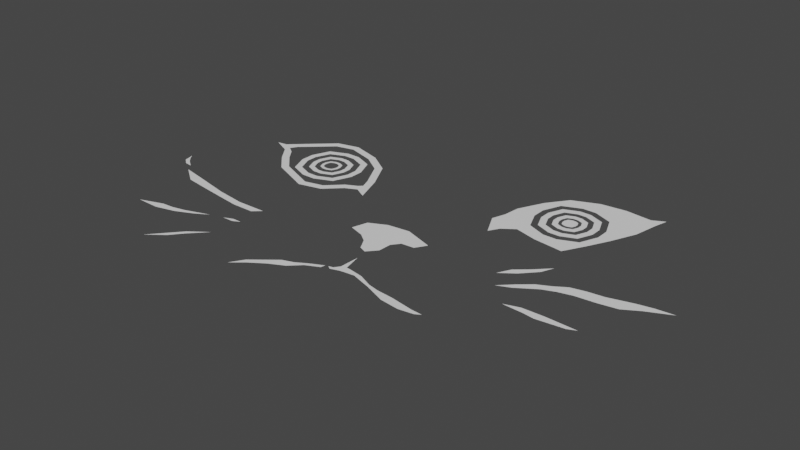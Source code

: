 # Source: coots-face3b.blend  (saved by Blender 3.4.6; exported with 4.5.12 LTS)
import bpy
from mathutils import Matrix  # noqa: F401  (used for matrix-valued properties, if any)

bpy.ops.wm.read_factory_settings(use_empty=True)
scene = bpy.context.scene
scene.name = 'Scene'

# ---- collections
col_collection = bpy.data.collections.new('Collection'); scene.collection.children.link(col_collection)

# ---- world
world_world = bpy.data.worlds.new('World'); scene.world = world_world
world_world.use_nodes = True; world_world.node_tree.nodes.clear()
_N = world_world.node_tree.nodes; _L = world_world.node_tree.links
n0 = _N.new('ShaderNodeOutputWorld'); n0.name = 'World Output'; n0.location = (300, 300)
n1 = _N.new('ShaderNodeBackground'); n1.name = 'Background'; n1.location = (10, 300)
n1.inputs[0].default_value = (0.05088, 0.05088, 0.05088, 1.0)
_L.new(n1.outputs[0], n0.inputs[0])
n0.is_active_output = True
world_world.color = (0.05088, 0.05088, 0.05088)
world_world.use_sun_shadow = False
world_world.sun_shadow_jitter_overblur = 0.0

# ---- meshes
me_plane = bpy.data.meshes.new('Plane')
me_plane.from_pydata([(-1.848, 0.7515, -0.03757), (-1.765, 0.7627, -0.03757), (-1.7, 0.6818, -0.03757), (-1.602, 0.5486, -0.03757), (-1.466, 0.4081, -0.03757), (-0.624, 0.4295, -0.03757), (-0.7095, 0.669, -0.03757), (-0.8329, 0.904, -0.03757), (-1.014, 1.026, -0.03757), (-1.261, 1.099, -0.03757), (-1.444, 1.055, -0.03757), (-1.599, 0.9149, -0.03757), (0.7687, 1.047, -0.03759), (-1.138, 0.2707, -0.03757), (0.7687, 1.019, -0.03759), (-0.9488, 0.3164, -0.03757), (0.7806, 0.9902, -0.03759), (-0.8201, 0.4406, -0.03757), (0.8096, 0.9782, -0.03759), (-0.7252, 0.4871, -0.03757), (1.341, 1.501, -0.03757), (0.8374, 0.9782, -0.03759), (1.244, 1.45, -0.03757), (0.8663, 0.9902, -0.03759), (1.033, 1.472, -0.03757), (0.8783, 1.019, -0.03759), (0.8292, 1.45, -0.03757), (0.8783, 1.047, -0.03759), (0.6205, 1.363, -0.03757), (0.8663, 1.076, -0.03759), (0.4972, 1.197, -0.03757), (0.8374, 1.088, -0.03759), (0.8096, 1.088, -0.03759), (0.3981, 0.9927, -0.03757), (0.7806, 1.076, -0.03759), (0.3817, 0.8539, -0.03757), (0.3453, 0.7478, -0.03757), (0.4359, 0.565, -0.03757), (0.4841, 0.6475, -0.03757), (0.5822, 0.7185, -0.03757), (0.7592, 0.6695, -0.03757), (0.9994, 0.6407, -0.03757), (1.09, 0.8033, -0.03757), (1.181, 0.9817, -0.03757), (1.272, 1.188, -0.03757), (1.311, 1.385, -0.03757), (0.2506, 0.1228, -0.03824), (0.01575, 0.2039, -0.03824), (0.6604, 1.069, -0.03759), (-0.1605, 0.1834, -0.03824), (0.6604, 0.9976, -0.03759), (-0.2997, 0.1163, -0.03824), (0.6978, 0.9074, -0.03759), (-0.3359, -0.008879, -0.03824), (-0.213, -0.0495, -0.03824), (0.788, 0.87, -0.03759), (0.8589, 0.87, -0.03759), (-0.1408, -0.1029, -0.03824), (-0.08876, -0.1958, -0.03824), (0.9492, 0.9074, -0.03759), (0.9866, 0.9976, -0.03759), (-0.02954, -0.2205, -0.03824), (0.03712, -0.144, -0.03824), (0.9866, 1.069, -0.03759), (0.0424, -0.03618, -0.03824), (0.9492, 1.159, -0.03759), (0.8589, 1.196, -0.03759), (0.09135, 0.02725, -0.03824), (0.788, 1.196, -0.03759), (0.1949, 0.0352, -0.03824), (-1.013, -0.2322, -0.03824), (0.6978, 1.159, -0.03759), (-1.253, -0.2369, -0.03824), (0.7017, 1.06, -0.03759), (-1.491, -0.2041, -0.03824), (0.7017, 1.006, -0.03759), (-1.798, -0.1356, -0.03824), (0.7294, 0.939, -0.03759), (-2.003, -0.0921, -0.03824), (0.7963, 0.9113, -0.03759), (-1.841, -0.2079, -0.03824), (0.8507, 0.9113, -0.03759), (0.9176, 0.939, -0.03759), (-1.625, -0.2404, -0.03824), (-1.445, -0.2661, -0.03824), (0.9452, 1.006, -0.03759), (-1.254, -0.2919, -0.03824), (0.9452, 1.06, -0.03759), (-1.076, -0.289, -0.03824), (0.9176, 1.127, -0.03759), (0.8507, 1.155, -0.03759), (-2.047, -0.03077, -0.03824), (0.7963, 1.155, -0.03759), (-2.119, 0.02183, -0.03824), (0.7294, 1.127, -0.03759), (-2.164, 0.0689, -0.03824), (0.7436, 1.052, -0.03759), (-2.187, 0.1073, -0.03824), (0.7436, 1.014, -0.03759), (-2.167, 0.02222, -0.03824), (0.7615, 0.971, -0.03759), (-2.112, -0.02175, -0.03824), (0.8046, 0.9532, -0.03759), (-1.01, -0.4564, -0.03824), (0.8424, 0.9532, -0.03759), (-1.082, -0.4569, -0.03824), (-1.156, -0.4881, -0.03824), (0.8855, 0.971, -0.03759), (0.9034, 1.014, -0.03759), (-1.067, -0.4857, -0.03824), (0.9034, 1.052, -0.03759), (-1.266, -0.5201, -0.03824), (0.8855, 1.095, -0.03759), (-1.466, -0.5885, -0.03824), (0.8424, 1.113, -0.03759), (-1.571, -0.6121, -0.03824), (-1.668, -0.6187, -0.03824), (0.8046, 1.113, -0.03759), (-1.858, -0.684, -0.03824), (0.7615, 1.095, -0.03759), (-1.671, -0.6866, -0.03824), (-1.511, -0.6455, -0.03824), (-1.376, -0.584, -0.03824), (-1.051, -0.6991, -0.03824), (-1.192, -0.8031, -0.03824), (-1.386, -1.027, -0.03824), (-1.254, -0.9257, -0.03824), (-1.176, -0.8297, -0.03824), (-0.4446, -0.7195, -0.03824), (-0.4134, -0.7615, -0.03824), (-0.5671, -0.8187, -0.03824), (-0.5367, -0.8436, -0.03824), (-0.5043, -0.7679, -0.03824), (-0.4733, -0.8005, -0.03824), (-0.6334, -0.9238, -0.03824), (-0.005903, -0.3218, -0.03824), (-0.01228, -0.4785, -0.03824), (-0.04319, -0.5202, -0.03824), (-0.1019, -0.535, -0.03824), (-0.2132, -0.5902, -0.03824), (-0.2912, -0.6367, -0.03824), (-0.3807, -0.6678, -0.03824), (-0.3007, -0.7054, -0.03824), (-0.2137, -0.622, -0.03824), (-0.1097, -0.5707, -0.03824), (-0.0793, -0.5293, -0.03824), (0.04959, -0.5217, -0.03824), (0.1375, -0.5126, -0.03824), (0.3051, -0.567, -0.03824), (0.4709, -0.6338, -0.03824), (0.6238, -0.6519, -0.03824), (0.7415, -0.6343, -0.03824), (0.7833, -0.609, -0.03824), (0.6932, -0.6029, -0.03824), (0.5138, -0.5714, -0.03824), (0.3777, -0.5596, -0.03824), (0.2921, -0.5404, -0.03824), (0.1784, -0.489, -0.03824), (0.06622, -0.4695, -0.03824), (0.02821, -0.4657, -0.03824), (-0.04942, -0.5482, -0.03824), (0.01178, -0.5283, -0.03824), (1.093, 0.4081, -0.03824), (0.9807, 0.2956, -0.03824), (0.885, 0.2139, -0.03824), (0.8328, 0.1132, -0.03824), (0.9437, 0.1948, -0.03824), (1.051, 0.3108, -0.03824), (1.304, 0.2589, -0.03824), (1.381, 0.1864, -0.03824), (1.211, 0.2, -0.03824), (1.273, 0.1589, -0.03824), (1.113, 0.1506, -0.03824), (1.017, 0.06886, -0.03824), (0.9188, -0.02663, -0.03824), (1.023, 0.0199, -0.03824), (1.174, 0.1195, -0.03824), (1.994, 0.388, -0.03824), (1.853, 0.3754, -0.03824), (1.734, 0.3519, -0.03824), (1.543, 0.3001, -0.03824), (1.417, 0.2847, -0.03824), (1.538, 0.2022, -0.03824), (1.685, 0.2269, -0.03824), (1.806, 0.2993, -0.03824), (1.619, -0.1501, -0.03824), (1.378, -0.142, -0.03824), (1.207, -0.1467, -0.03824), (1.087, -0.1854, -0.03824), (1.245, -0.1928, -0.03824), (1.337, -0.2047, -0.03824), (1.553, -0.1788, -0.03824), (-0.7354, 0.5623, -0.03757), (-0.7649, 0.6447, -0.03757), (-1.555, 0.5876, -0.03757), (-1.431, 0.4588, -0.03757), (-1.626, 0.6829, -0.03757), (-1.689, 0.727, -0.03757), (-1.655, 0.7841, -0.03757), (-0.8792, 0.8625, -0.03757), (-1.04, 0.9708, -0.03757), (-1.263, 1.037, -0.03757), (-1.415, 1.0, -0.03757), (-1.558, 0.8704, -0.03757), (-1.133, 0.3339, -0.03757), (-0.9788, 0.3711, -0.03757), (-0.8552, 0.4905, -0.03757), (-0.7654, 0.5345, -0.03757), (-1.236, 0.4171, -0.03759), (-1.446, 0.6269, -0.03759), (-1.385, 0.4785, -0.03759), (-0.9147, 0.6269, -0.03759), (-1.124, 0.4171, -0.03759), (-0.9761, 0.4785, -0.03759), (-1.236, 0.9483, -0.03759), (-1.446, 0.7385, -0.03759), (-1.385, 0.8869, -0.03759), (-1.124, 0.9483, -0.03759), (-0.9147, 0.7385, -0.03759), (-0.9761, 0.8869, -0.03759), (-1.235, 0.6966, -0.03759), (-1.235, 0.6688, -0.03759), (-1.223, 0.6399, -0.03759), (-1.194, 0.6279, -0.03759), (-1.166, 0.6279, -0.03759), (-1.137, 0.6399, -0.03759), (-1.125, 0.6688, -0.03759), (-1.125, 0.6966, -0.03759), (-1.137, 0.7255, -0.03759), (-1.166, 0.7375, -0.03759), (-1.194, 0.7375, -0.03759), (-1.223, 0.7255, -0.03759), (-1.395, 0.7283, -0.03759), (-1.395, 0.6371, -0.03759), (-1.345, 0.5178, -0.03759), (-1.226, 0.4684, -0.03759), (-1.135, 0.4684, -0.03759), (-1.015, 0.5178, -0.03759), (-0.966, 0.6371, -0.03759), (-0.966, 0.7283, -0.03759), (-1.015, 0.8476, -0.03759), (-1.135, 0.897, -0.03759), (-1.226, 0.897, -0.03759), (-1.345, 0.8476, -0.03759), (-1.343, 0.7181, -0.03759), (-1.343, 0.6473, -0.03759), (-1.306, 0.557, -0.03759), (-1.216, 0.5196, -0.03759), (-1.145, 0.5196, -0.03759), (-1.055, 0.557, -0.03759), (-1.017, 0.6473, -0.03759), (-1.017, 0.7181, -0.03759), (-1.055, 0.8084, -0.03759), (-1.145, 0.8458, -0.03759), (-1.216, 0.8458, -0.03759), (-1.306, 0.8084, -0.03759), (-1.302, 0.7099, -0.03759), (-1.302, 0.6555, -0.03759), (-1.274, 0.5886, -0.03759), (-1.208, 0.561, -0.03759), (-1.153, 0.561, -0.03759), (-1.086, 0.5886, -0.03759), (-1.059, 0.6555, -0.03759), (-1.059, 0.7099, -0.03759), (-1.086, 0.7768, -0.03759), (-1.153, 0.8044, -0.03759), (-1.208, 0.8044, -0.03759), (-1.274, 0.7768, -0.03759), (-1.26, 0.7016, -0.03759), (-1.26, 0.6638, -0.03759), (-1.242, 0.6207, -0.03759), (-1.199, 0.6028, -0.03759), (-1.161, 0.6028, -0.03759), (-1.118, 0.6207, -0.03759), (-1.1, 0.6638, -0.03759), (-1.1, 0.7016, -0.03759), (-1.118, 0.7447, -0.03759), (-1.161, 0.7626, -0.03759), (-1.199, 0.7626, -0.03759), (-1.242, 0.7447, -0.03759), (0.5578, 1.089, -0.03757), (0.5703, 1.119, -0.03757), (0.6193, 1.237, -0.03757), (0.5578, 0.9772, -0.03757), (0.6092, 0.9874, -0.03757), (0.6092, 1.079, -0.03757), (0.6586, 1.198, -0.03757), (0.7294, 1.127, -0.03757), (0.7615, 1.095, -0.03757), (0.7017, 1.06, -0.03757), (0.6604, 1.069, -0.03757), (0.6978, 1.159, -0.03757), (0.7963, 1.155, -0.03757), (0.788, 1.196, -0.03757), (0.7779, 1.247, -0.03757), (0.7676, 1.299, -0.03757), (0.7903, 1.299, -0.03757), (0.8046, 1.113, -0.03757), (0.8507, 1.155, -0.03757), (0.8589, 1.196, -0.03757), (1.028, 1.237, -0.03757), (0.8691, 1.247, -0.03757), (0.8793, 1.299, -0.03757), (0.6193, 0.8289, -0.03757), (0.6586, 0.8682, -0.03757), (0.6604, 0.9976, -0.03757), (0.6978, 0.9074, -0.03757), (0.6829, 0.8582, -0.03757), (0.6978, 0.9074, -0.03757), (0.7017, 1.006, -0.03757), (0.7436, 1.014, -0.03757), (0.7615, 0.971, -0.03757), (0.7294, 0.939, -0.03757), (0.7687, 1.019, -0.03757), (0.7436, 1.052, -0.03757), (0.7676, 0.7674, -0.03757), (0.7806, 1.076, -0.03757), (0.8046, 0.9532, -0.03757), (0.7963, 0.9113, -0.03757), (0.788, 0.87, -0.03757), (0.7962, 0.9113, -0.03757), (0.7779, 0.8188, -0.03757), (0.8096, 0.9782, -0.03757), (0.8096, 1.088, -0.03757), (0.8507, 0.9113, -0.03757), (0.8424, 0.9532, -0.03757), (0.8374, 1.088, -0.03757), (0.8424, 1.113, -0.03757), (0.8374, 0.9782, -0.03757), (0.7806, 0.9902, -0.03757), (0.7687, 1.047, -0.03757), (0.8783, 1.019, -0.03757), (0.8793, 0.7674, -0.03757), (0.8691, 0.8188, -0.03757), (0.8589, 0.87, -0.03757), (0.8663, 0.9902, -0.03757), (0.8783, 1.047, -0.03757), (0.9176, 0.939, -0.03757), (0.8855, 0.971, -0.03757), (0.9452, 1.006, -0.03757), (0.9034, 1.014, -0.03757), (0.9176, 1.127, -0.03757), (0.8855, 1.095, -0.03757), (0.9034, 1.052, -0.03757), (0.8663, 1.076, -0.03757), (0.9866, 0.9976, -0.03757), (0.9452, 1.006, -0.03757), (0.9866, 1.069, -0.03757), (0.9452, 1.06, -0.03757), (0.9884, 1.198, -0.03757), (0.9492, 1.159, -0.03757), (1.028, 0.8289, -0.03757), (1.089, 0.9772, -0.03757), (1.089, 1.089, -0.03757), (1.038, 1.079, -0.03757), (0.9984, 0.8924, -0.03757), (1.038, 0.9874, -0.03757), (0.9884, 0.8682, -0.03757), (0.9492, 0.9074, -0.03757), (0.9492, 0.9074, -0.03757)], [], [(45, 20, 22, 24, 26, 296, 302, 300, 353, 352, 351, 332, 315, 303, 283, 280, 281, 30, 33, 35, 36, 37, 38, 39, 40, 41, 42, 43, 44), (295, 296, 26, 28, 30, 281, 282), (319, 308, 307, 321, 333, 357, 355, 359, 358, 334), (299, 350, 347, 345, 359, 355, 356, 354, 349, 301, 294, 286, 285, 284, 304, 307, 308, 306, 305, 290, 291, 293), (297, 327, 342, 343, 340, 339, 346, 348, 341, 298, 292, 287, 289, 309, 312, 320, 317, 311, 310, 314, 288), (324, 337, 339, 340, 338, 325, 317, 320, 318), (330, 313, 329, 322, 328, 335, 331, 336, 344, 326, 323, 316), (69, 46, 47, 49, 51, 53, 54, 57, 58, 61, 62, 64, 67), (159, 135, 136, 137, 145, 160, 161, 146, 147, 148, 149, 150, 151, 152, 153, 154, 155, 156, 157, 158), (144, 138, 139, 140, 141, 128, 132, 130, 134, 131, 133, 129, 142, 143), (88, 70, 72, 74, 76, 78, 80, 83, 84, 86), (101, 91, 93, 95, 97, 99), (122, 111, 113, 115, 116, 118, 120, 121), (127, 123, 124, 125, 126), (103, 105, 106, 109), (191, 185, 186, 187, 188, 189, 190), (184, 177, 178, 179, 180, 181, 168, 170, 172, 173, 174, 175, 176, 171, 169, 182, 183), (167, 162, 163, 164, 165, 166), (193, 192, 5, 6), (195, 194, 3, 4), (194, 196, 2, 3), (196, 197, 0, 2), (197, 198, 1, 0), (199, 193, 6, 7), (200, 199, 7, 8), (201, 200, 8, 9), (202, 201, 9, 10), (203, 202, 10, 11), (198, 203, 11, 1), (204, 195, 4, 13), (205, 204, 13, 15), (206, 205, 15, 17), (207, 206, 17, 19), (192, 207, 19, 5), (233, 232, 215, 209), (234, 233, 209, 210), (235, 234, 210, 208), (236, 235, 208, 212), (237, 236, 212, 213), (238, 237, 213, 211), (239, 238, 211, 218), (240, 239, 218, 219), (241, 240, 219, 217), (242, 241, 217, 214), (243, 242, 214, 216), (232, 243, 216, 215), (257, 256, 244, 245), (258, 257, 245, 246), (259, 258, 246, 247), (260, 259, 247, 248), (261, 260, 248, 249), (262, 261, 249, 250), (263, 262, 250, 251), (264, 263, 251, 252), (265, 264, 252, 253), (266, 265, 253, 254), (267, 266, 254, 255), (256, 267, 255, 244), (221, 220, 268, 269), (222, 221, 269, 270), (223, 222, 270, 271), (224, 223, 271, 272), (225, 224, 272, 273), (226, 225, 273, 274), (227, 226, 274, 275), (228, 227, 275, 276), (229, 228, 276, 277), (230, 229, 277, 278), (231, 230, 278, 279), (220, 231, 279, 268), (297, 117, 114, 327), (348, 87, 89, 341), (288, 119, 117, 297), (89, 90, 298, 341), (314, 96, 119, 288), (90, 92, 292, 298), (12, 14, 313, 330), (92, 94, 287, 292), (14, 16, 329, 313), (94, 73, 289, 287), (322, 18, 21, 328), (328, 21, 23, 335), (305, 50, 48, 290), (335, 23, 25, 331), (306, 52, 50, 305), (331, 25, 27, 336), (55, 52, 306, 308, 319), (336, 27, 29, 344), (56, 55, 319, 334), (29, 31, 326, 344), (59, 56, 334, 358), (31, 32, 323, 326), (60, 59, 358, 359, 345), (32, 34, 316, 323), (63, 60, 345, 347), (34, 12, 330, 316), (65, 63, 347, 350), (299, 66, 65, 350), (293, 68, 66, 299), (310, 98, 96, 314), (291, 71, 68, 293), (311, 100, 98, 310), (290, 48, 71, 291), (73, 75, 309, 289), (104, 102, 317, 325), (75, 77, 312, 309), (107, 104, 325, 338), (312, 77, 79, 318, 320), (108, 107, 338, 340), (318, 79, 81, 324), (110, 108, 340, 343), (324, 81, 82, 337), (112, 110, 343, 342), (337, 82, 85, 346, 339), (327, 114, 112, 342), (346, 85, 87, 348)])
me_plane.polygons.foreach_set('material_index', [0, 0, 0, 0, 0, 0, 0, 0, 0, 0, 0, 0, 0, 0, 0, 0, 0, 0, 0, 0, 0, 0, 0, 0, 0, 0, 0, 0, 0, 0, 0, 0, 0, 0, 0, 0, 0, 0, 0, 0, 0, 0, 0, 0, 0, 0, 0, 0, 0, 0, 0, 0, 0, 0, 0, 0, 0, 0, 0, 0, 0, 0, 0, 0, 0, 0, 0, 0, 0, 0, 568, 568, 568, 568, 568, 568, 568, 568, 568, 568, 568, 568, 568, 568, 568, 568, 568, 568, 568, 568, 568, 568, 568, 568, 568, 568, 568, 568, 568, 568, 568, 568, 568, 568, 568, 568, 568, 568, 568, 568, 568, 568, 568, 568, 568, 568])
_uv = me_plane.uv_layers.new(name='UVMap')
_uv.uv.foreach_set('vector', [0.0, 0.0, 0.0, 0.0, 0.0, 0.0, 0.0, 0.0, 0.0, 0.0, 0.0, 0.0, 0.0, 0.0, 0.0, 0.0, 0.0, 0.0, 0.0, 0.0, 0.0, 0.0, 0.0, 0.0, 0.0, 0.0, 0.0, 0.0, 0.0, 0.0, 0.0, 0.0, 0.0, 0.0, 0.0, 0.0, 0.0, 0.0, 0.0, 0.0, 0.0, 0.0, 0.0, 0.0, 0.0, 0.0, 0.0, 0.0, 0.0, 0.0, 0.0, 0.0, 0.0, 0.0, 0.0, 0.0, 0.0, 0.0, 0.0, 0.0, 0.0, 0.0, 0.0, 0.0, 0.0, 0.0, 0.0, 0.0, 0.0, 0.0, 0.0, 0.0, 0.0, 0.0, 0.0, 0.0, 0.0, 0.0, 0.0, 0.0, 0.0, 0.0, 0.0, 0.0, 0.0, 0.0, 0.0, 0.0, 0.0, 0.0, 0.0, 0.0, 0.0, 0.0, 0.0, 0.0, 0.0, 0.0, 0.0, 0.0, 0.0, 0.0, 0.0, 0.0, 0.0, 0.0, 0.0, 0.0, 0.0, 0.0, 0.0, 0.0, 0.0, 0.0, 0.0, 0.0, 0.0, 0.0, 0.0, 0.0, 0.0, 0.0, 0.0, 0.0, 0.0, 0.0, 0.0, 0.0, 0.0, 0.0, 0.0, 0.0, 0.0, 0.0, 0.0, 0.0, 0.0, 0.0, 0.0, 0.0, 0.0, 0.0, 0.0, 0.0, 0.0, 0.0, 0.0, 0.0, 0.0, 0.0, 0.0, 0.0, 0.0, 0.0, 0.0, 0.0, 0.0, 0.0, 0.0, 0.0, 0.0, 0.0, 0.0, 0.0, 0.0, 0.0, 0.0, 0.0, 0.0, 0.0, 0.0, 0.0, 0.0, 0.0, 0.0, 0.0, 0.0, 0.0, 0.0, 0.0, 0.0, 0.0, 0.0, 0.0, 0.0, 0.0, 0.0, 0.0, 0.0, 0.0, 0.0, 0.0, 0.0, 0.0, 0.0, 0.0, 0.0, 0.0, 0.0, 0.0, 0.0, 0.0, 0.0, 0.0, 0.0, 0.0, 0.0, 0.0, 0.0, 0.0, 0.0, 0.0, 0.0, 0.0, 0.0, 0.0, 0.0, 0.0, 0.0, 0.0, 0.0, 0.0, 0.0, 0.0, 0.0, 0.0, 0.0, 0.0, 0.0, 0.0, 0.0, 0.0, 0.0, 0.0, 0.0, 0.0, 0.0, 0.0, 0.0, 0.0, 0.0, 0.0, 0.0, 0.0, 0.0, 0.0, 0.0, 0.0, 0.0, 0.0, 0.0, 0.0, 0.0, 0.0, 0.0, 0.0, 0.0, 0.0, 0.0, 0.0, 0.0, 0.0, 0.0, 0.0, 0.0, 0.0, 0.0, 0.0, 0.0, 0.0, 0.0, 0.0, 0.0, 0.0, 0.0, 0.0, 0.0, 0.0, 0.0, 0.0, 0.0, 0.0, 0.0, 0.0, 0.0, 0.0, 0.0, 0.0, 0.0, 0.0, 0.0, 0.0, 0.0, 0.0, 0.0, 0.0, 0.0, 0.0, 0.0, 0.0, 0.0, 0.0, 0.0, 0.0, 0.0, 0.0, 0.0, 0.0, 0.0, 0.0, 0.0, 0.0, 0.0, 0.0, 0.0, 0.0, 0.0, 0.0, 0.0, 0.0, 0.0, 0.0, 0.0, 0.0, 0.0, 0.0, 0.0, 0.0, 0.0, 0.0, 0.0, 0.0, 0.0, 0.0, 0.0, 0.0, 0.0, 0.0, 0.0, 0.0, 0.0, 0.0, 0.0, 0.0, 0.0, 0.0, 0.0, 0.0, 0.0, 0.0, 0.0, 0.0, 0.0, 0.0, 0.0, 0.0, 0.0, 0.0, 0.0, 0.0, 0.0, 0.0, 0.0, 0.0, 0.0, 0.0, 0.0, 0.0, 0.0, 0.0, 0.0, 0.0, 0.0, 0.0, 0.0, 0.0, 0.0, 0.0, 0.0, 0.0, 0.0, 0.0, 0.0, 0.0, 0.0, 0.0, 0.0, 0.0, 0.0, 0.0, 0.0, 0.0, 0.0, 0.0, 0.0, 0.0, 0.0, 0.0, 0.0, 0.0, 0.0, 0.0, 0.0, 0.0, 0.0, 0.0, 0.0, 0.0, 0.0, 0.0, 0.0, 0.0, 0.0, 0.0, 0.0, 0.0, 0.0, 0.0, 0.0, 0.0, 0.0, 0.0, 0.0, 0.0, 0.0, 0.0, 0.0, 0.0, 0.0, 0.0, 0.0, 0.0, 0.0, 0.0, 0.0, 0.0, 0.0, 0.0, 0.0, 0.0, 0.0, 0.0, 0.0, 0.0, 0.0, 0.0, 0.0, 0.0, 0.0, 0.0, 0.0, 0.0, 0.0, 0.0, 0.0, 0.0, 0.0, 0.0, 0.0, 0.0, 0.0, 0.0, 0.0, 0.0, 0.0, 0.0, 0.0, 0.0, 0.0, 0.0, 0.0, 0.0, 0.0, 0.0, 0.0, 0.0, 0.0, 0.0, 0.0, 0.0, 0.0, 0.0, 0.0, 0.0, 0.0, 0.0, 0.0, 0.0, 0.0, 0.0, 0.0, 0.0, 0.0, 0.0, 0.0, 0.0, 0.0, 0.0, 0.0, 0.0, 0.0, 0.0, 0.0, 0.0, 0.0, 0.0, 0.0, 0.0, 0.0, 0.0, 0.0, 0.0, 0.0, 0.0, 0.0, 0.0, 0.0, 0.0, 0.0, 0.0, 0.0, 0.0, 0.0, 0.0, 0.0, 0.0, 0.0, 0.0, 0.0, 0.0, 0.0, 0.0, 0.0, 0.0, 0.0, 0.0, 0.0, 0.0, 0.0, 0.0, 0.0, 0.0, 0.0, 0.0, 0.0, 0.0, 0.0, 0.0, 0.0, 0.0, 0.0, 0.0, 0.0, 0.0, 0.0, 0.0, 0.0, 0.0, 0.0, 0.0, 0.0, 0.0, 0.0, 0.0, 0.0, 0.0, 0.0, 0.0, 0.09673, 0.4141, 0.09673, 0.5859, 0.0, 0.6051, 0.0, 0.3949, 0.1897, 0.1897, 0.09673, 0.4141, 0.0, 0.3949, 0.1157, 0.1157, 0.4141, 0.09673, 0.1897, 0.1897, 0.1157, 0.1157, 0.3949, 0.0, 0.5859, 0.09673, 0.4141, 0.09673, 0.3949, 0.0, 0.6051, 0.0, 0.8103, 0.1897, 0.5859, 0.09673, 0.6051, 0.0, 0.8843, 0.1157, 0.9033, 0.4141, 0.8103, 0.1897, 0.8843, 0.1157, 1.0, 0.3949, 0.9033, 0.5859, 0.9033, 0.4141, 1.0, 0.3949, 1.0, 0.6051, 0.8103, 0.8103, 0.9033, 0.5859, 1.0, 0.6051, 0.8843, 0.8843, 0.5859, 0.9033, 0.8103, 0.8103, 0.8843, 0.8843, 0.6051, 1.0, 0.4141, 0.9033, 0.5859, 0.9033, 0.6051, 1.0, 0.3949, 1.0, 0.1897, 0.8103, 0.4141, 0.9033, 0.3949, 1.0, 0.1157, 0.8843, 0.09673, 0.5859, 0.1897, 0.8103, 0.1157, 0.8843, 0.0, 0.6051, 0.2709, 0.4488, 0.2709, 0.5512, 0.1931, 0.5667, 0.1931, 0.4333, 0.323, 0.323, 0.2709, 0.4488, 0.1931, 0.4333, 0.2634, 0.2634, 0.4488, 0.2709, 0.323, 0.323, 0.2634, 0.2634, 0.4333, 0.1931, 0.5512, 0.2709, 0.4488, 0.2709, 0.4333, 0.1931, 0.5667, 0.1931, 0.677, 0.323, 0.5512, 0.2709, 0.5667, 0.1931, 0.7366, 0.2634, 0.7291, 0.4488, 0.677, 0.323, 0.7366, 0.2634, 0.8069, 0.4333, 0.7291, 0.5512, 0.7291, 0.4488, 0.8069, 0.4333, 0.8069, 0.5667, 0.677, 0.677, 0.7291, 0.5512, 0.8069, 0.5667, 0.7366, 0.7366, 0.5512, 0.7291, 0.677, 0.677, 0.7366, 0.7366, 0.5667, 0.8069, 0.4488, 0.7291, 0.5512, 0.7291, 0.5667, 0.8069, 0.4333, 0.8069, 0.323, 0.677, 0.4488, 0.7291, 0.4333, 0.8069, 0.2634, 0.7366, 0.2709, 0.5512, 0.323, 0.677, 0.2634, 0.7366, 0.1931, 0.5667, 0.3968, 0.4738, 0.3968, 0.5262, 0.3496, 0.5356, 0.3496, 0.4644, 0.4194, 0.4194, 0.3968, 0.4738, 0.3496, 0.4644, 0.3832, 0.3832, 0.4738, 0.3968, 0.4194, 0.4194, 0.3832, 0.3832, 0.4644, 0.3496, 0.5262, 0.3968, 0.4738, 0.3968, 0.4644, 0.3496, 0.5356, 0.3496, 0.5806, 0.4194, 0.5262, 0.3968, 0.5356, 0.3496, 0.6168, 0.3832, 0.6032, 0.4738, 0.5806, 0.4194, 0.6168, 0.3832, 0.6504, 0.4644, 0.6032, 0.5262, 0.6032, 0.4738, 0.6504, 0.4644, 0.6504, 0.5356, 0.5806, 0.5806, 0.6032, 0.5262, 0.6504, 0.5356, 0.6167, 0.6167, 0.5262, 0.6032, 0.5806, 0.5806, 0.6167, 0.6167, 0.5356, 0.6504, 0.4738, 0.6032, 0.5262, 0.6032, 0.5356, 0.6504, 0.4644, 0.6504, 0.4194, 0.5806, 0.4738, 0.6032, 0.4644, 0.6504, 0.3832, 0.6168, 0.3968, 0.5262, 0.4194, 0.5806, 0.3832, 0.6168, 0.3496, 0.5356, 0.4644, 0.6504, 0.4644, 0.6504, 0.5356, 0.6504, 0.5356, 0.6504, 0.7291, 0.5512, 0.7291, 0.5512, 0.677, 0.677, 0.677, 0.677, 0.3832, 0.6168, 0.3832, 0.6168, 0.4644, 0.6504, 0.4644, 0.6504, 0.677, 0.677, 0.5512, 0.7291, 0.5512, 0.7291, 0.677, 0.677, 0.3496, 0.5356, 0.3496, 0.5356, 0.3832, 0.6168, 0.3832, 0.6168, 0.5512, 0.7291, 0.4488, 0.7291, 0.4488, 0.7291, 0.5512, 0.7291, 0.3968, 0.5262, 0.3968, 0.4738, 0.3968, 0.4738, 0.3968, 0.5262, 0.4488, 0.7291, 0.323, 0.677, 0.323, 0.677, 0.4488, 0.7291, 0.3968, 0.4738, 0.4194, 0.4194, 0.4194, 0.4194, 0.3968, 0.4738, 0.323, 0.677, 0.2709, 0.5512, 0.2709, 0.5512, 0.323, 0.677, 0.4738, 0.3968, 0.4738, 0.3968, 0.5262, 0.3968, 0.5262, 0.3968, 0.5262, 0.3968, 0.5262, 0.3968, 0.5806, 0.4194, 0.5806, 0.4194, 0.1931, 0.4333, 0.1931, 0.4333, 0.1931, 0.5667, 0.1931, 0.5667, 0.5806, 0.4194, 0.5806, 0.4194, 0.6032, 0.4738, 0.6032, 0.4738, 0.2634, 0.2634, 0.2634, 0.2634, 0.1931, 0.4333, 0.1931, 0.4333, 0.6032, 0.4738, 0.6032, 0.4738, 0.6032, 0.5262, 0.6032, 0.5262, 0.4333, 0.1931, 0.2634, 0.2634, 0.2634, 0.2634, 0.2635, 0.2634, 0.4333, 0.1931, 0.6032, 0.5262, 0.6032, 0.5262, 0.5806, 0.5806, 0.5806, 0.5806, 0.5667, 0.1931, 0.4333, 0.1931, 0.4333, 0.1931, 0.5667, 0.1931, 0.5806, 0.5806, 0.5262, 0.6032, 0.5262, 0.6032, 0.5806, 0.5806, 0.7366, 0.2634, 0.5667, 0.1931, 0.5667, 0.1931, 0.7366, 0.2634, 0.5262, 0.6032, 0.4738, 0.6032, 0.4738, 0.6032, 0.5262, 0.6032, 0.8069, 0.4333, 0.7366, 0.2634, 0.7366, 0.2634, 0.7366, 0.2635, 0.8069, 0.4333, 0.4738, 0.6032, 0.4194, 0.5806, 0.4194, 0.5806, 0.4738, 0.6032, 0.8069, 0.5667, 0.8069, 0.4333, 0.8069, 0.4333, 0.8069, 0.5667, 0.4194, 0.5806, 0.3968, 0.5262, 0.3968, 0.5262, 0.4194, 0.5806, 0.7366, 0.7366, 0.8069, 0.5667, 0.8069, 0.5667, 0.7366, 0.7366, 0.5667, 0.8069, 0.5667, 0.8069, 0.7366, 0.7366, 0.7366, 0.7366, 0.4333, 0.8069, 0.4333, 0.8069, 0.5667, 0.8069, 0.5667, 0.8069, 0.3496, 0.4644, 0.3496, 0.4644, 0.3496, 0.5356, 0.3496, 0.5356, 0.2634, 0.7366, 0.2634, 0.7366, 0.4333, 0.8069, 0.4333, 0.8069, 0.3832, 0.3832, 0.3832, 0.3832, 0.3496, 0.4644, 0.3496, 0.4644, 0.1931, 0.5667, 0.1931, 0.5667, 0.2634, 0.7366, 0.2634, 0.7366, 0.2709, 0.5512, 0.2709, 0.4488, 0.2709, 0.4488, 0.2709, 0.5512, 0.5356, 0.3496, 0.4644, 0.3496, 0.4644, 0.3496, 0.5356, 0.3496, 0.2709, 0.4488, 0.323, 0.323, 0.323, 0.323, 0.2709, 0.4488, 0.6168, 0.3832, 0.5356, 0.3496, 0.5356, 0.3496, 0.6168, 0.3832, 0.323, 0.323, 0.323, 0.323, 0.4488, 0.2709, 0.4488, 0.2709, 0.4487, 0.2709, 0.6504, 0.4644, 0.6168, 0.3832, 0.6168, 0.3832, 0.6504, 0.4644, 0.4488, 0.2709, 0.4488, 0.2709, 0.5512, 0.2709, 0.5512, 0.2709, 0.6504, 0.5356, 0.6504, 0.4644, 0.6504, 0.4644, 0.6504, 0.5356, 0.5512, 0.2709, 0.5512, 0.2709, 0.677, 0.323, 0.677, 0.323, 0.6167, 0.6167, 0.6504, 0.5356, 0.6504, 0.5356, 0.6167, 0.6167, 0.677, 0.323, 0.677, 0.323, 0.7291, 0.4488, 0.7291, 0.4488, 0.7291, 0.4487, 0.5356, 0.6504, 0.5356, 0.6504, 0.6167, 0.6167, 0.6167, 0.6167, 0.7291, 0.4488, 0.7291, 0.4488, 0.7291, 0.5512, 0.7291, 0.5512])
me_plane.update()
me_plane_001 = bpy.data.meshes.new('Plane.001')
me_plane_001.from_pydata([(0.7687, 1.047, -0.03759), (0.7687, 1.019, -0.03759), (0.7806, 0.9902, -0.03759), (0.8096, 0.9782, -0.03759), (0.8374, 0.9782, -0.03759), (0.8663, 0.9902, -0.03759), (0.8783, 1.019, -0.03759), (0.8783, 1.047, -0.03759), (0.8663, 1.076, -0.03759), (0.8374, 1.088, -0.03759), (0.8096, 1.088, -0.03759), (0.7806, 1.076, -0.03759), (0.6604, 1.069, -0.03759), (0.6604, 0.9976, -0.03759), (0.6978, 0.9074, -0.03759), (0.788, 0.87, -0.03759), (0.8589, 0.87, -0.03759), (0.9492, 0.9074, -0.03759), (0.9866, 0.9976, -0.03759), (0.9866, 1.069, -0.03759), (0.9492, 1.159, -0.03759), (0.8589, 1.196, -0.03759), (0.788, 1.196, -0.03759), (0.6978, 1.159, -0.03759), (0.7017, 1.06, -0.03759), (0.7017, 1.006, -0.03759), (0.7294, 0.939, -0.03759), (0.7963, 0.9113, -0.03759), (0.8507, 0.9113, -0.03759), (0.9176, 0.939, -0.03759), (0.9452, 1.006, -0.03759), (0.9452, 1.06, -0.03759), (0.9176, 1.127, -0.03759), (0.8507, 1.155, -0.03759), (0.7963, 1.155, -0.03759), (0.7294, 1.127, -0.03759), (0.7436, 1.052, -0.03759), (0.7436, 1.014, -0.03759), (0.7615, 0.971, -0.03759), (0.8046, 0.9532, -0.03759), (0.8424, 0.9532, -0.03759), (0.8855, 0.971, -0.03759), (0.9034, 1.014, -0.03759), (0.9034, 1.052, -0.03759), (0.8855, 1.095, -0.03759), (0.8424, 1.113, -0.03759), (0.8046, 1.113, -0.03759), (0.7615, 1.095, -0.03759), (0.6604, 0.9976, -0.01277), (0.6604, 1.069, -0.01277), (0.6978, 0.9074, -0.01277), (0.788, 0.87, -0.01277), (0.8589, 0.87, -0.01277), (0.9492, 0.9074, -0.01277), (0.9866, 0.9976, -0.01277), (0.9866, 1.069, -0.01277), (0.9492, 1.159, -0.01277), (0.8589, 1.196, -0.01277), (0.788, 1.196, -0.01277), (0.6978, 1.159, -0.01277), (0.7017, 1.06, -0.01277), (0.7017, 1.006, -0.01277), (0.7294, 0.939, -0.01277), (0.7963, 0.9113, -0.01277), (0.8507, 0.9113, -0.01277), (0.9176, 0.939, -0.01277), (0.9452, 1.006, -0.01277), (0.9452, 1.06, -0.01277), (0.9176, 1.127, -0.01277), (0.8507, 1.155, -0.01277), (0.7963, 1.155, -0.01277), (0.7294, 1.127, -0.01277), (0.7436, 1.014, -0.01277), (0.7436, 1.052, -0.01277), (0.7615, 0.971, -0.01277), (0.8046, 0.9532, -0.01277), (0.8424, 0.9532, -0.01277), (0.8855, 0.971, -0.01277), (0.9034, 1.014, -0.01277), (0.9034, 1.052, -0.01277), (0.8855, 1.095, -0.01277), (0.8424, 1.113, -0.01277), (0.8046, 1.113, -0.01277), (0.7615, 1.095, -0.01277), (0.7687, 1.047, -0.01277), (0.7687, 1.019, -0.01277), (0.7806, 0.9902, -0.01277), (0.8096, 0.9782, -0.01277), (0.8374, 0.9782, -0.01277), (0.8663, 0.9902, -0.01277), (0.8783, 1.019, -0.01277), (0.8783, 1.047, -0.01277), (0.8663, 1.076, -0.01277), (0.8374, 1.088, -0.01277), (0.8096, 1.088, -0.01277), (0.7806, 1.076, -0.01277)], [], [(25, 13, 12, 24), (26, 14, 13, 25), (27, 15, 14, 26), (28, 16, 15, 27), (29, 17, 16, 28), (30, 18, 17, 29), (31, 19, 18, 30), (32, 20, 19, 31), (33, 21, 20, 32), (34, 22, 21, 33), (35, 23, 22, 34), (24, 12, 23, 35), (1, 37, 36, 0), (2, 38, 37, 1), (3, 39, 38, 2), (4, 40, 39, 3), (5, 41, 40, 4), (6, 42, 41, 5), (7, 43, 42, 6), (8, 44, 43, 7), (9, 45, 44, 8), (10, 46, 45, 9), (11, 47, 46, 10), (0, 36, 47, 11), (61, 60, 49, 48), (62, 61, 48, 50), (63, 62, 50, 51), (64, 63, 51, 52), (65, 64, 52, 53), (66, 65, 53, 54), (67, 66, 54, 55), (68, 67, 55, 56), (69, 68, 56, 57), (70, 69, 57, 58), (71, 70, 58, 59), (60, 71, 59, 49), (85, 84, 73, 72), (86, 85, 72, 74), (87, 86, 74, 75), (88, 87, 75, 76), (89, 88, 76, 77), (90, 89, 77, 78), (91, 90, 78, 79), (92, 91, 79, 80), (93, 92, 80, 81), (94, 93, 81, 82), (95, 94, 82, 83), (84, 95, 83, 73), (45, 46, 82, 81), (32, 31, 67, 68), (46, 47, 83, 82), (33, 32, 68, 69), (47, 36, 73, 83), (34, 33, 69, 70), (1, 0, 84, 85), (35, 34, 70, 71), (2, 1, 85, 86), (24, 35, 71, 60), (3, 2, 86, 87), (4, 3, 87, 88), (5, 4, 88, 89), (12, 13, 48, 49), (6, 5, 89, 90), (13, 14, 50, 48), (7, 6, 90, 91), (14, 15, 51, 50), (8, 7, 91, 92), (15, 16, 52, 51), (9, 8, 92, 93), (16, 17, 53, 52), (10, 9, 93, 94), (17, 18, 54, 53), (11, 10, 94, 95), (18, 19, 55, 54), (0, 11, 95, 84), (19, 20, 56, 55), (20, 21, 57, 56), (21, 22, 58, 57), (36, 37, 72, 73), (22, 23, 59, 58), (37, 38, 74, 72), (23, 12, 49, 59), (38, 39, 75, 74), (25, 24, 60, 61), (39, 40, 76, 75), (26, 25, 61, 62), (40, 41, 77, 76), (27, 26, 62, 63), (41, 42, 78, 77), (28, 27, 63, 64), (42, 43, 79, 78), (29, 28, 64, 65), (43, 44, 80, 79), (30, 29, 65, 66), (44, 45, 81, 80), (31, 30, 66, 67)])
_uv = me_plane_001.uv_layers.new(name='UVMap')
_uv.uv.foreach_set('vector', [0.2709, 0.4488, 0.1931, 0.4333, 0.1931, 0.5667, 0.2709, 0.5512, 0.323, 0.323, 0.2634, 0.2634, 0.1931, 0.4333, 0.2709, 0.4488, 0.4488, 0.2709, 0.4333, 0.1931, 0.2634, 0.2634, 0.323, 0.323, 0.5512, 0.2709, 0.5667, 0.1931, 0.4333, 0.1931, 0.4488, 0.2709, 0.677, 0.323, 0.7366, 0.2634, 0.5667, 0.1931, 0.5512, 0.2709, 0.7291, 0.4488, 0.8069, 0.4333, 0.7366, 0.2634, 0.677, 0.323, 0.7291, 0.5512, 0.8069, 0.5667, 0.8069, 0.4333, 0.7291, 0.4488, 0.677, 0.677, 0.7366, 0.7366, 0.8069, 0.5667, 0.7291, 0.5512, 0.5512, 0.7291, 0.5667, 0.8069, 0.7366, 0.7366, 0.677, 0.677, 0.4488, 0.7291, 0.4333, 0.8069, 0.5667, 0.8069, 0.5512, 0.7291, 0.323, 0.677, 0.2634, 0.7366, 0.4333, 0.8069, 0.4488, 0.7291, 0.2709, 0.5512, 0.1931, 0.5667, 0.2634, 0.7366, 0.323, 0.677, 0.3968, 0.4738, 0.3496, 0.4644, 0.3496, 0.5356, 0.3968, 0.5262, 0.4194, 0.4194, 0.3832, 0.3832, 0.3496, 0.4644, 0.3968, 0.4738, 0.4738, 0.3968, 0.4644, 0.3496, 0.3832, 0.3832, 0.4194, 0.4194, 0.5262, 0.3968, 0.5356, 0.3496, 0.4644, 0.3496, 0.4738, 0.3968, 0.5806, 0.4194, 0.6168, 0.3832, 0.5356, 0.3496, 0.5262, 0.3968, 0.6032, 0.4738, 0.6504, 0.4644, 0.6168, 0.3832, 0.5806, 0.4194, 0.6032, 0.5262, 0.6504, 0.5356, 0.6504, 0.4644, 0.6032, 0.4738, 0.5806, 0.5806, 0.6167, 0.6167, 0.6504, 0.5356, 0.6032, 0.5262, 0.5262, 0.6032, 0.5356, 0.6504, 0.6167, 0.6167, 0.5806, 0.5806, 0.4738, 0.6032, 0.4644, 0.6504, 0.5356, 0.6504, 0.5262, 0.6032, 0.4194, 0.5806, 0.3832, 0.6168, 0.4644, 0.6504, 0.4738, 0.6032, 0.3968, 0.5262, 0.3496, 0.5356, 0.3832, 0.6168, 0.4194, 0.5806, 0.2709, 0.4488, 0.2709, 0.5512, 0.1931, 0.5667, 0.1931, 0.4333, 0.323, 0.323, 0.2709, 0.4488, 0.1931, 0.4333, 0.2634, 0.2634, 0.4488, 0.2709, 0.323, 0.323, 0.2634, 0.2634, 0.4333, 0.1931, 0.5512, 0.2709, 0.4488, 0.2709, 0.4333, 0.1931, 0.5667, 0.1931, 0.677, 0.323, 0.5512, 0.2709, 0.5667, 0.1931, 0.7366, 0.2634, 0.7291, 0.4488, 0.677, 0.323, 0.7366, 0.2634, 0.8069, 0.4333, 0.7291, 0.5512, 0.7291, 0.4488, 0.8069, 0.4333, 0.8069, 0.5667, 0.677, 0.677, 0.7291, 0.5512, 0.8069, 0.5667, 0.7366, 0.7366, 0.5512, 0.7291, 0.677, 0.677, 0.7366, 0.7366, 0.5667, 0.8069, 0.4488, 0.7291, 0.5512, 0.7291, 0.5667, 0.8069, 0.4333, 0.8069, 0.323, 0.677, 0.4488, 0.7291, 0.4333, 0.8069, 0.2634, 0.7366, 0.2709, 0.5512, 0.323, 0.677, 0.2634, 0.7366, 0.1931, 0.5667, 0.3968, 0.4738, 0.3968, 0.5262, 0.3496, 0.5356, 0.3496, 0.4644, 0.4194, 0.4194, 0.3968, 0.4738, 0.3496, 0.4644, 0.3832, 0.3832, 0.4738, 0.3968, 0.4194, 0.4194, 0.3832, 0.3832, 0.4644, 0.3496, 0.5262, 0.3968, 0.4738, 0.3968, 0.4644, 0.3496, 0.5356, 0.3496, 0.5806, 0.4194, 0.5262, 0.3968, 0.5356, 0.3496, 0.6168, 0.3832, 0.6032, 0.4738, 0.5806, 0.4194, 0.6168, 0.3832, 0.6504, 0.4644, 0.6032, 0.5262, 0.6032, 0.4738, 0.6504, 0.4644, 0.6504, 0.5356, 0.5806, 0.5806, 0.6032, 0.5262, 0.6504, 0.5356, 0.6167, 0.6167, 0.5262, 0.6032, 0.5806, 0.5806, 0.6167, 0.6167, 0.5356, 0.6504, 0.4738, 0.6032, 0.5262, 0.6032, 0.5356, 0.6504, 0.4644, 0.6504, 0.4194, 0.5806, 0.4738, 0.6032, 0.4644, 0.6504, 0.3832, 0.6168, 0.3968, 0.5262, 0.4194, 0.5806, 0.3832, 0.6168, 0.3496, 0.5356, 0.5356, 0.6504, 0.4644, 0.6504, 0.4644, 0.6504, 0.5356, 0.6504, 0.677, 0.677, 0.7291, 0.5512, 0.7291, 0.5512, 0.677, 0.677, 0.4644, 0.6504, 0.3832, 0.6168, 0.3832, 0.6168, 0.4644, 0.6504, 0.5512, 0.7291, 0.677, 0.677, 0.677, 0.677, 0.5512, 0.7291, 0.3832, 0.6168, 0.3496, 0.5356, 0.3496, 0.5356, 0.3832, 0.6168, 0.4488, 0.7291, 0.5512, 0.7291, 0.5512, 0.7291, 0.4488, 0.7291, 0.3968, 0.4738, 0.3968, 0.5262, 0.3968, 0.5262, 0.3968, 0.4738, 0.323, 0.677, 0.4488, 0.7291, 0.4488, 0.7291, 0.323, 0.677, 0.4194, 0.4194, 0.3968, 0.4738, 0.3968, 0.4738, 0.4194, 0.4194, 0.2709, 0.5512, 0.323, 0.677, 0.323, 0.677, 0.2709, 0.5512, 0.4738, 0.3968, 0.4194, 0.4194, 0.4194, 0.4194, 0.4738, 0.3968, 0.5262, 0.3968, 0.4738, 0.3968, 0.4738, 0.3968, 0.5262, 0.3968, 0.5806, 0.4194, 0.5262, 0.3968, 0.5262, 0.3968, 0.5806, 0.4194, 0.1931, 0.5667, 0.1931, 0.4333, 0.1931, 0.4333, 0.1931, 0.5667, 0.6032, 0.4738, 0.5806, 0.4194, 0.5806, 0.4194, 0.6032, 0.4738, 0.1931, 0.4333, 0.2634, 0.2634, 0.2634, 0.2634, 0.1931, 0.4333, 0.6032, 0.5262, 0.6032, 0.4738, 0.6032, 0.4738, 0.6032, 0.5262, 0.2634, 0.2634, 0.4333, 0.1931, 0.4333, 0.1931, 0.2634, 0.2634, 0.5806, 0.5806, 0.6032, 0.5262, 0.6032, 0.5262, 0.5806, 0.5806, 0.4333, 0.1931, 0.5667, 0.1931, 0.5667, 0.1931, 0.4333, 0.1931, 0.5262, 0.6032, 0.5806, 0.5806, 0.5806, 0.5806, 0.5262, 0.6032, 0.5667, 0.1931, 0.7366, 0.2634, 0.7366, 0.2634, 0.5667, 0.1931, 0.4738, 0.6032, 0.5262, 0.6032, 0.5262, 0.6032, 0.4738, 0.6032, 0.7366, 0.2634, 0.8069, 0.4333, 0.8069, 0.4333, 0.7366, 0.2634, 0.4194, 0.5806, 0.4738, 0.6032, 0.4738, 0.6032, 0.4194, 0.5806, 0.8069, 0.4333, 0.8069, 0.5667, 0.8069, 0.5667, 0.8069, 0.4333, 0.3968, 0.5262, 0.4194, 0.5806, 0.4194, 0.5806, 0.3968, 0.5262, 0.8069, 0.5667, 0.7366, 0.7366, 0.7366, 0.7366, 0.8069, 0.5667, 0.7366, 0.7366, 0.5667, 0.8069, 0.5667, 0.8069, 0.7366, 0.7366, 0.5667, 0.8069, 0.4333, 0.8069, 0.4333, 0.8069, 0.5667, 0.8069, 0.3496, 0.5356, 0.3496, 0.4644, 0.3496, 0.4644, 0.3496, 0.5356, 0.4333, 0.8069, 0.2634, 0.7366, 0.2634, 0.7366, 0.4333, 0.8069, 0.3496, 0.4644, 0.3832, 0.3832, 0.3832, 0.3832, 0.3496, 0.4644, 0.2634, 0.7366, 0.1931, 0.5667, 0.1931, 0.5667, 0.2634, 0.7366, 0.3832, 0.3832, 0.4644, 0.3496, 0.4644, 0.3496, 0.3832, 0.3832, 0.2709, 0.4488, 0.2709, 0.5512, 0.2709, 0.5512, 0.2709, 0.4488, 0.4644, 0.3496, 0.5356, 0.3496, 0.5356, 0.3496, 0.4644, 0.3496, 0.323, 0.323, 0.2709, 0.4488, 0.2709, 0.4488, 0.323, 0.323, 0.5356, 0.3496, 0.6168, 0.3832, 0.6168, 0.3832, 0.5356, 0.3496, 0.4488, 0.2709, 0.323, 0.323, 0.323, 0.323, 0.4488, 0.2709, 0.6168, 0.3832, 0.6504, 0.4644, 0.6504, 0.4644, 0.6168, 0.3832, 0.5512, 0.2709, 0.4488, 0.2709, 0.4488, 0.2709, 0.5512, 0.2709, 0.6504, 0.4644, 0.6504, 0.5356, 0.6504, 0.5356, 0.6504, 0.4644, 0.677, 0.323, 0.5512, 0.2709, 0.5512, 0.2709, 0.677, 0.323, 0.6504, 0.5356, 0.6167, 0.6167, 0.6167, 0.6167, 0.6504, 0.5356, 0.7291, 0.4488, 0.677, 0.323, 0.677, 0.323, 0.7291, 0.4488, 0.6167, 0.6167, 0.5356, 0.6504, 0.5356, 0.6504, 0.6167, 0.6167, 0.7291, 0.5512, 0.7291, 0.4488, 0.7291, 0.4488, 0.7291, 0.5512])
me_plane_001.update()

# ---- objects
ob_plane = bpy.data.objects.new('Plane', me_plane)
ob_plane_001 = bpy.data.objects.new('Plane.001', me_plane_001)

# ---- transforms, parenting, visibility, modifiers, constraints
ob_plane.location = (0.0, 0.0, 0.0)
_m = ob_plane.modifiers.new('Boolean', 'BOOLEAN')
ob_plane_001.location = (0.0, 0.0, 0.0)
ob_plane_001.hide_render = True

# ---- collection membership
col_collection.objects.link(ob_plane)
col_collection.objects.link(ob_plane_001)

# ---- scene / render settings (as saved in the file)
scene.frame_start = 1; scene.frame_end = 250; scene.frame_set(1)
scene.render.engine = 'BLENDER_EEVEE_NEXT'
scene.cycles.sampling_pattern = 'TABULATED_SOBOL'
scene.cycles.use_light_tree = False
scene.view_settings.view_transform = 'Filmic'
bpy.context.view_layer.update()

# ---- added for rendering (the .blend has no active camera and no usable light): camera, sun
cam_auto = bpy.data.cameras.new('AutoCamera')
cam_auto.lens = 50.0
cam_auto.sensor_width = 36.0
cam_auto.clip_end = 1000.0
ob_auto_camera = bpy.data.objects.new('AutoCamera', cam_auto)
scene.collection.objects.link(ob_auto_camera)
ob_auto_camera.location = (4.42357, -5.18716, 3.57843)
ob_auto_camera.rotation_euler = (1.09748, -7.21219e-08, 0.694738)
scene.camera = ob_auto_camera
light_auto_sun = bpy.data.lights.new('AutoSun', 'SUN')
light_auto_sun.energy = 3.0
light_auto_sun.angle = 0.0523599
ob_auto_sun = bpy.data.objects.new('AutoSun', light_auto_sun)
scene.collection.objects.link(ob_auto_sun)
ob_auto_sun.rotation_euler = (0.872665, 0.174533, 0.523599)
bpy.context.view_layer.update()
